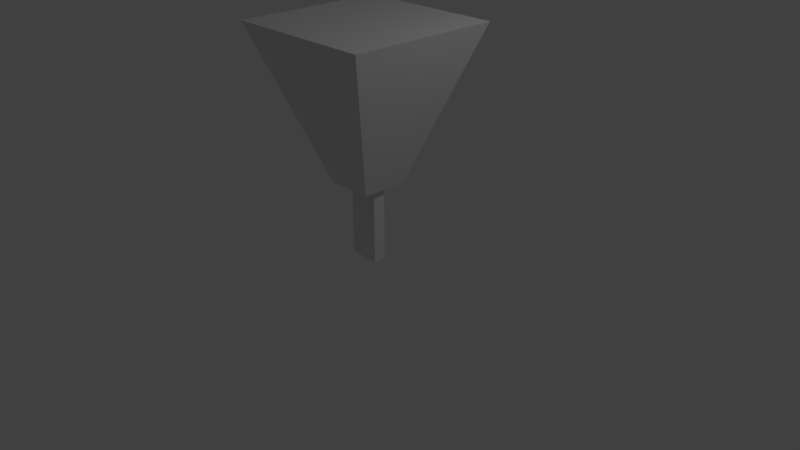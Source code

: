 # Source: target.blend  (saved by Blender 2.78.0; exported with 4.5.12 LTS)
import bpy
from mathutils import Matrix  # noqa: F401  (used for matrix-valued properties, if any)

bpy.ops.wm.read_factory_settings(use_empty=True)
scene = bpy.context.scene
scene.name = 'Scene'

# ---- collections
col_collection_1 = bpy.data.collections.new('Collection 1'); scene.collection.children.link(col_collection_1)

# ---- materials (node trees are filled in below, after node groups)
mat_material = bpy.data.materials.new('Material')
mat_material.alpha_threshold = 0.0
mat_material.use_transparent_shadow = False
mat_material.roughness = 0.5
mat_material.line_color = (0.0, 0.0, 0.0, 1.0)

# ---- material node trees

# ---- world
world_world = bpy.data.worlds.new('World'); scene.world = world_world
world_world.color = (0.05088, 0.05088, 0.05088)
world_world.use_sun_shadow = False
world_world.sun_shadow_jitter_overblur = 0.0
world_world.cycles.sampling_method = 'MANUAL'

# ---- cameras
cam_camera = bpy.data.cameras.new('Camera')
cam_camera.clip_end = 100.0
cam_camera.lens = 35.0
cam_camera.sensor_width = 32.0
cam_camera.sensor_height = 18.0
cam_camera.ortho_scale = 7.314
cam_camera.dof.focus_distance = 0.0
cam_camera.dof.aperture_fstop = 128.0

# ---- lights
light_lamp = bpy.data.lights.new('Lamp', 'POINT')
light_lamp.transmission_factor = 0.0
light_lamp.cutoff_distance = 30.0
light_lamp.energy = 100.0
light_lamp.shadow_buffer_clip_start = 1.001
light_lamp.shadow_soft_size = 0.1
light_lamp.shadow_maximum_resolution = 0.006
light_lamp.use_absolute_resolution = True

# ---- meshes
me_cube_002 = bpy.data.meshes.new('Cube.002')
me_cube_002.from_pydata([(-1.0, -1.0, -1.0), (-1.0, -1.0, 1.0), (-1.0, 1.0, -1.0), (-1.0, 1.0, 1.0), (1.0, -1.0, -1.0), (1.0, -1.0, 1.0), (1.0, 1.0, -1.0), (1.0, 1.0, 1.0)], [], [(0, 1, 3, 2), (2, 3, 7, 6), (6, 7, 5, 4), (4, 5, 1, 0), (2, 6, 4, 0), (7, 3, 1, 5)])
me_cube_002.use_remesh_preserve_volume = False
me_cube_002.use_remesh_preserve_attributes = False
me_cube_002.use_mirror_vertex_groups = False
me_cube_002.update()
me_cube = bpy.data.meshes.new('Cube')
me_cube.from_pydata([(1.0, 1.0, -1.0), (0.3046, -1.0, -0.3046), (-0.3046, -1.0, -0.3046), (-1.0, 1.0, -1.0), (1.0, 1.0, 1.0), (0.3046, -1.0, 0.3046), (-0.3046, -1.0, 0.3046), (-1.0, 1.0, 1.0)], [], [(0, 1, 2, 3), (4, 7, 6, 5), (0, 4, 5, 1), (1, 5, 6, 2), (2, 6, 7, 3), (4, 0, 3, 7)])
me_cube.materials.append(mat_material)
me_cube.use_remesh_preserve_volume = False
me_cube.use_remesh_preserve_attributes = False
me_cube.use_mirror_vertex_groups = False
me_cube.update()

# ---- objects
ob_cube_001 = bpy.data.objects.new('Cube.001', me_cube_002)
ob_cube = bpy.data.objects.new('Cube', me_cube)
ob_lamp = bpy.data.objects.new('Lamp', light_lamp)
ob_camera = bpy.data.objects.new('Camera', cam_camera)

# ---- transforms, parenting, visibility, modifiers, constraints
ob_cube_001.location = (0.004279, -0.0008361, 0.5619)
ob_cube_001.scale = (-0.201, -0.08328, -0.5661)
ob_cube_001.lineart.crease_threshold = 0.0
ob_cube.location = (0.0, 0.0, 2.0)
ob_cube.rotation_euler = (1.574, -0.0, 0.0)
ob_cube.lock_rotations_4d = False
ob_cube.empty_display_type = 'ARROWS'
ob_cube.lineart.crease_threshold = 0.0
ob_lamp.location = (4.076, 1.005, 5.904)
ob_lamp.rotation_euler = (0.6503, 0.05522, 1.866)
ob_lamp.lock_rotations_4d = False
ob_lamp.empty_display_type = 'ARROWS'
ob_lamp.color = (0.0, 0.0, 0.0, 0.0)
ob_lamp.lineart.crease_threshold = 0.0
ob_camera.location = (7.481, -6.508, 5.344)
ob_camera.rotation_euler = (1.109, 0.0, 0.8149)
ob_camera.lock_rotations_4d = False
ob_camera.empty_display_type = 'ARROWS'
ob_camera.color = (0.0, 0.0, 0.0, 0.0)
ob_camera.display_type = 'WIRE'
ob_camera.lineart.crease_threshold = 0.0

# ---- collection membership
col_collection_1.objects.link(ob_cube_001)
col_collection_1.objects.link(ob_cube)
col_collection_1.objects.link(ob_lamp)
col_collection_1.objects.link(ob_camera)

# ---- scene / render settings (as saved in the file)
scene.camera = ob_camera
scene.frame_start = 1; scene.frame_end = 250; scene.frame_set(1)
scene.render.engine = 'BLENDER_EEVEE_NEXT'
scene.render.resolution_percentage = 50
scene.render.dither_intensity = 0.0
scene.cycles.use_denoising = False
scene.cycles.samples = 128
scene.cycles.sampling_pattern = 'TABULATED_SOBOL'
scene.cycles.light_sampling_threshold = 0.0
scene.cycles.use_adaptive_sampling = False
scene.cycles.use_light_tree = False
scene.cycles.blur_glossy = 0.0
scene.cycles.sample_clamp_indirect = 0.0
scene.view_settings.view_transform = 'Standard'
bpy.context.view_layer.update()
